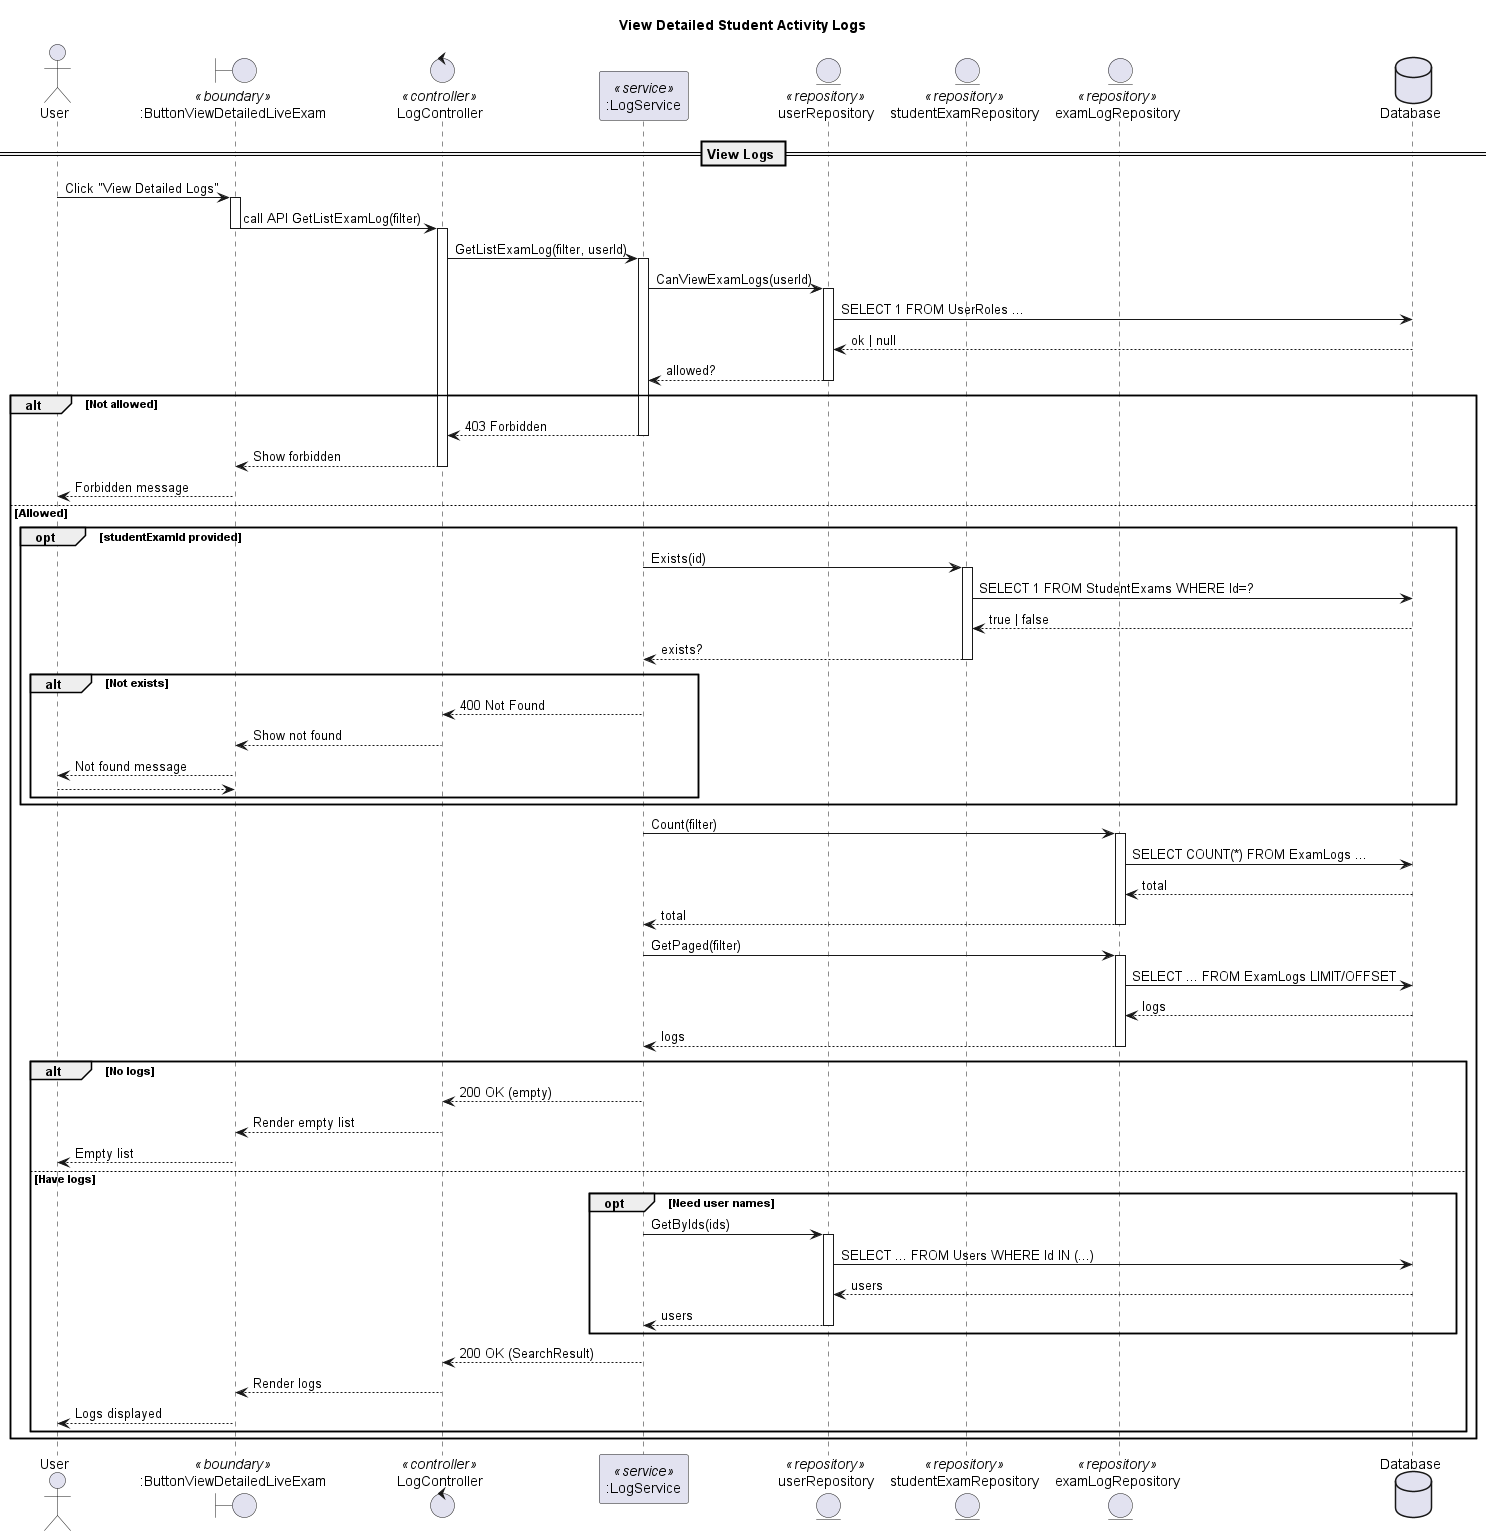

The diagram above was rendered by PlantUML. Its source (embedded in the PNG):
@startuml
title View Detailed Student Activity Logs 

actor "User" as Client
boundary ":ButtonViewDetailedLiveExam" as UI <<boundary>>
control "LogController" as Controller <<controller>>
participant ":LogService" as Service <<service>>
entity "userRepository" as UserRepo <<repository>>
entity "studentExamRepository" as StuExamRepo <<repository>>
entity "examLogRepository" as LogRepo <<repository>>
database "Database" as DB

== View Logs ==

' --- User click UI ---
Client -> UI: Click "View Detailed Logs"
activate UI
UI -> Controller: call API GetListExamLog(filter)
deactivate UI
activate Controller

' --- Controller gọi Service ---
Controller -> Service: GetListExamLog(filter, userId)
activate Service

' --- Authorization ---
Service -> UserRepo: CanViewExamLogs(userId)
activate UserRepo
UserRepo -> DB: SELECT 1 FROM UserRoles ...
DB --> UserRepo: ok | null
UserRepo --> Service: allowed?
deactivate UserRepo

alt Not allowed
  Service --> Controller: 403 Forbidden
  deactivate Service
  Controller --> UI: Show forbidden
  deactivate Controller
  UI --> Client: Forbidden message
else Allowed
  opt studentExamId provided
    Service -> StuExamRepo: Exists(id)
    activate StuExamRepo
    StuExamRepo -> DB: SELECT 1 FROM StudentExams WHERE Id=?
    DB --> StuExamRepo: true | false
    StuExamRepo --> Service: exists?
    deactivate StuExamRepo

    alt Not exists
      Service --> Controller: 400 Not Found
      deactivate Service
      Controller --> UI: Show not found
      deactivate Controller
      UI --> Client: Not found message
      return
    end
  end

  ' --- Count & page ---
  Service -> LogRepo: Count(filter)
  activate LogRepo
  LogRepo -> DB: SELECT COUNT(*) FROM ExamLogs ...
  DB --> LogRepo: total
  LogRepo --> Service: total
  deactivate LogRepo

  Service -> LogRepo: GetPaged(filter)
  activate LogRepo
  LogRepo -> DB: SELECT ... FROM ExamLogs LIMIT/OFFSET
  DB --> LogRepo: logs
  LogRepo --> Service: logs
  deactivate LogRepo

  alt No logs
    Service --> Controller: 200 OK (empty)
    deactivate Service
    Controller --> UI: Render empty list
    deactivate Controller
    UI --> Client: Empty list
  else Have logs
    opt Need user names
      Service -> UserRepo: GetByIds(ids)
      activate UserRepo
      UserRepo -> DB: SELECT ... FROM Users WHERE Id IN (...)
      DB --> UserRepo: users
      UserRepo --> Service: users
      deactivate UserRepo
    end
    Service --> Controller: 200 OK (SearchResult)
    deactivate Service
    Controller --> UI: Render logs
    deactivate Controller
    UI --> Client: Logs displayed
  end
end

@enduml